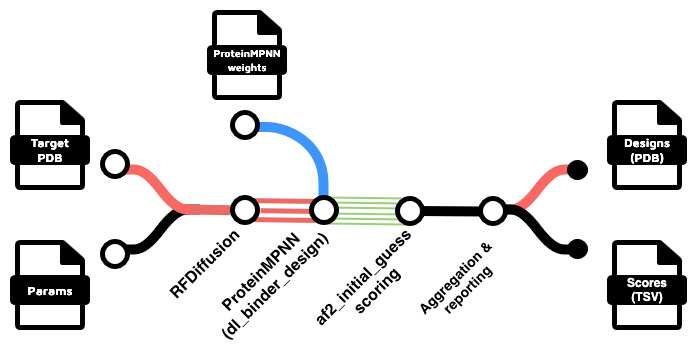

The diagram above was exported from draw.io. Its source (the exported page's mxGraphModel, read from the mxfile embedded in the PNG):
<mxGraphModel dx="1061" dy="761" grid="1" gridSize="10" guides="1" tooltips="1" connect="1" arrows="1" fold="1" page="1" pageScale="1" pageWidth="1169" pageHeight="827" math="0" shadow="0">
  <root>
    <mxCell id="WIyWlLk6GJQsqaUBKTNV-0" />
    <mxCell id="WIyWlLk6GJQsqaUBKTNV-1" parent="WIyWlLk6GJQsqaUBKTNV-0" />
    <mxCell id="YDYHEA4UP6jEJVcsjZxZ-3" value="" style="shape=stencil(nVTbboMwDP0aHhs5NiHwOLHtP1ibrtFoQIFe9vczJGiL2m5rrbxwbB/7OCYZ1cOu6U2G0Ay9WY8ZPWeIx8bb5q1lGNmzC6DMhWSDPKCngGIpcDIZ0GH03Yc52c0Ys6zbGW/HyUsvGTxxzHSoXnfOcUHbuSHx/PAzWWMd58I5kEEo8hkbCl898+/NaHyCZvj6b1qZ0MI9tFQzcksK1dvOm3ffHdzmajNb27ZhYr903DfTLC8ci3vfHc23lFzoIi/LiswKdDqt9PquV1tIW+tSUqCiosf51gcfupQhWYtCapCoIqW8ynnGCINQJbHF6AWWQqsK8zJGU0qiIBrGNFpqg5qtivaIAMkKiOcsUwEoSMkyX7ZlEYAgNCpQMhWwAgFASuWFTiUgCaZRUqedc/j9l7f8oOnt/UE1r/WNxeMn49bKzmkXOz+j4ZmZgS8=);whiteSpace=wrap;html=1;strokeWidth=10;fillColor=none;strokeColor=#000000;" parent="WIyWlLk6GJQsqaUBKTNV-1" vertex="1">
      <mxGeometry x="223" y="239.0000000000001" width="80" height="40" as="geometry" />
    </mxCell>
    <mxCell id="YDYHEA4UP6jEJVcsjZxZ-2" value="" style="shape=image;verticalLabelPosition=bottom;verticalAlign=top;imageAspect=0;aspect=fixed;image=data:image/svg+xml,(base64 omitted: 760 chars)" parent="WIyWlLk6GJQsqaUBKTNV-1" vertex="1">
      <mxGeometry x="203" y="269" width="30" height="30" as="geometry" />
    </mxCell>
    <mxCell id="YDYHEA4UP6jEJVcsjZxZ-4" value="" style="shape=stencil(nVTbboMwDP0aHhs5NiHwOLHtP1ibrtFoQIFe9vczJGiL2m5rrbxwbB/7OCYZ1cOu6U2G0Ay9WY8ZPWeIx8bb5q1lGNmzC6DMhWSDPKCngGIpcDIZ0GH03Yc52c0Ys6zbGW/HyUsvGTxxzHSoXnfOcUHbuSHx/PAzWWMd58I5kEEo8hkbCl898+/NaHyCZvj6b1qZ0MI9tFQzcksK1dvOm3ffHdzmajNb27ZhYr903DfTLC8ci3vfHc23lFzoIi/LiswKdDqt9PquV1tIW+tSUqCiosf51gcfupQhWYtCapCoIqW8ynnGCINQJbHF6AWWQqsK8zJGU0qiIBrGNFpqg5qtivaIAMkKiOcsUwEoSMkyX7ZlEYAgNCpQMhWwAgFASuWFTiUgCaZRUqedc/j9l7f8oOnt/UE1r/WNxeMn49bKzmkXOz+j4ZmZgS8=);whiteSpace=wrap;html=1;strokeWidth=10;fillColor=none;strokeColor=#fa6863;flipV=1;" parent="WIyWlLk6GJQsqaUBKTNV-1" vertex="1">
      <mxGeometry x="223" y="199" width="80" height="40" as="geometry" />
    </mxCell>
    <mxCell id="YDYHEA4UP6jEJVcsjZxZ-1" value="" style="shape=image;verticalLabelPosition=bottom;verticalAlign=top;imageAspect=0;aspect=fixed;image=data:image/svg+xml,(base64 omitted: 760 chars)" parent="WIyWlLk6GJQsqaUBKTNV-1" vertex="1">
      <mxGeometry x="203" y="179" width="30" height="30" as="geometry" />
    </mxCell>
    <mxCell id="YDYHEA4UP6jEJVcsjZxZ-6" value="" style="group" parent="WIyWlLk6GJQsqaUBKTNV-1" connectable="0" vertex="1">
      <mxGeometry x="113" y="130" width="80" height="90" as="geometry" />
    </mxCell>
    <mxCell id="YDYHEA4UP6jEJVcsjZxZ-7" value="" style="shape=image;aspect=fixed;image=data:image/svg+xml,(base64 omitted: 2400 chars);" parent="YDYHEA4UP6jEJVcsjZxZ-6" vertex="1">
      <mxGeometry width="80" height="90" as="geometry" />
    </mxCell>
    <mxCell id="YDYHEA4UP6jEJVcsjZxZ-8" value="&lt;font color=&quot;#ffffff&quot; face=&quot;Maven Pro&quot;&gt;&lt;b&gt;Target PDB&lt;/b&gt;&lt;/font&gt;" style="text;html=1;strokeColor=none;fillColor=none;align=center;verticalAlign=middle;whiteSpace=wrap;rounded=0;" parent="YDYHEA4UP6jEJVcsjZxZ-6" vertex="1">
      <mxGeometry x="10" y="35" width="60" height="30" as="geometry" />
    </mxCell>
    <mxCell id="YDYHEA4UP6jEJVcsjZxZ-9" value="" style="group" parent="WIyWlLk6GJQsqaUBKTNV-1" connectable="0" vertex="1">
      <mxGeometry x="113" y="270" width="80" height="90" as="geometry" />
    </mxCell>
    <mxCell id="YDYHEA4UP6jEJVcsjZxZ-10" value="" style="shape=image;aspect=fixed;image=data:image/svg+xml,(base64 omitted: 2400 chars);" parent="YDYHEA4UP6jEJVcsjZxZ-9" vertex="1">
      <mxGeometry width="80" height="90" as="geometry" />
    </mxCell>
    <mxCell id="YDYHEA4UP6jEJVcsjZxZ-11" value="&lt;font color=&quot;#ffffff&quot; face=&quot;Maven Pro&quot;&gt;&lt;b&gt;Params&lt;/b&gt;&lt;/font&gt;" style="text;html=1;strokeColor=none;fillColor=none;align=center;verticalAlign=middle;whiteSpace=wrap;rounded=0;" parent="YDYHEA4UP6jEJVcsjZxZ-9" vertex="1">
      <mxGeometry x="10" y="35" width="60" height="30" as="geometry" />
    </mxCell>
    <mxCell id="YDYHEA4UP6jEJVcsjZxZ-15" value="" style="endArrow=none;html=1;rounded=0;strokeWidth=10;strokeColor=#EA6B66;" parent="WIyWlLk6GJQsqaUBKTNV-1" target="YDYHEA4UP6jEJVcsjZxZ-14" edge="1">
      <mxGeometry width="50" height="50" relative="1" as="geometry">
        <mxPoint x="293" y="239" as="sourcePoint" />
        <mxPoint x="343" y="239" as="targetPoint" />
      </mxGeometry>
    </mxCell>
    <mxCell id="YDYHEA4UP6jEJVcsjZxZ-16" value="&lt;font style=&quot;font-size: 16px;&quot;&gt;&lt;b&gt;RFDiffusion&lt;/b&gt;&lt;/font&gt;" style="text;strokeColor=none;align=center;fillColor=none;html=1;verticalAlign=middle;whiteSpace=wrap;rounded=0;rotation=-45;" parent="WIyWlLk6GJQsqaUBKTNV-1" vertex="1">
      <mxGeometry x="253" y="279" width="110" height="30" as="geometry" />
    </mxCell>
    <mxCell id="YDYHEA4UP6jEJVcsjZxZ-20" value="" style="endArrow=none;html=1;rounded=0;strokeWidth=5;strokeColor=#EA6B66;" parent="WIyWlLk6GJQsqaUBKTNV-1" edge="1">
      <mxGeometry width="50" height="50" relative="1" as="geometry">
        <mxPoint x="343" y="230" as="sourcePoint" />
        <mxPoint x="423" y="231" as="targetPoint" />
      </mxGeometry>
    </mxCell>
    <mxCell id="YDYHEA4UP6jEJVcsjZxZ-23" value="" style="endArrow=none;html=1;rounded=0;strokeWidth=5;strokeColor=#EA6B66;" parent="WIyWlLk6GJQsqaUBKTNV-1" source="YDYHEA4UP6jEJVcsjZxZ-14" edge="1">
      <mxGeometry width="50" height="50" relative="1" as="geometry">
        <mxPoint x="343" y="239.5" as="sourcePoint" />
        <mxPoint x="423" y="241" as="targetPoint" />
      </mxGeometry>
    </mxCell>
    <mxCell id="YDYHEA4UP6jEJVcsjZxZ-24" value="" style="endArrow=none;html=1;rounded=0;strokeWidth=5;strokeColor=#EA6B66;" parent="WIyWlLk6GJQsqaUBKTNV-1" edge="1">
      <mxGeometry width="50" height="50" relative="1" as="geometry">
        <mxPoint x="343" y="249" as="sourcePoint" />
        <mxPoint x="423" y="250" as="targetPoint" />
      </mxGeometry>
    </mxCell>
    <mxCell id="YDYHEA4UP6jEJVcsjZxZ-26" value="&lt;div style=&quot;font-size: 16px;&quot;&gt;&lt;font style=&quot;font-size: 16px;&quot;&gt;&lt;b&gt;ProteinMPNN&lt;/b&gt;&lt;/font&gt;&lt;/div&gt;&lt;div style=&quot;font-size: 16px;&quot;&gt;&lt;font style=&quot;font-size: 16px;&quot;&gt;&lt;b&gt;(dl_binder_design)&lt;/b&gt;&lt;/font&gt;&lt;/div&gt;" style="text;strokeColor=none;align=center;fillColor=none;html=1;verticalAlign=middle;whiteSpace=wrap;rounded=0;rotation=-45;" parent="WIyWlLk6GJQsqaUBKTNV-1" vertex="1">
      <mxGeometry x="316" y="294" width="110" height="30" as="geometry" />
    </mxCell>
    <mxCell id="YDYHEA4UP6jEJVcsjZxZ-28" value="" style="endArrow=none;html=1;rounded=0;strokeWidth=2;strokeColor=#97D077;" parent="WIyWlLk6GJQsqaUBKTNV-1" edge="1">
      <mxGeometry width="50" height="50" relative="1" as="geometry">
        <mxPoint x="430" y="227" as="sourcePoint" />
        <mxPoint x="508" y="228" as="targetPoint" />
      </mxGeometry>
    </mxCell>
    <mxCell id="YDYHEA4UP6jEJVcsjZxZ-29" value="" style="endArrow=none;html=1;rounded=0;strokeWidth=2;strokeColor=#97D077;" parent="WIyWlLk6GJQsqaUBKTNV-1" edge="1">
      <mxGeometry width="50" height="50" relative="1" as="geometry">
        <mxPoint x="430" y="232" as="sourcePoint" />
        <mxPoint x="508" y="233" as="targetPoint" />
      </mxGeometry>
    </mxCell>
    <mxCell id="YDYHEA4UP6jEJVcsjZxZ-30" value="" style="endArrow=none;html=1;rounded=0;strokeWidth=2;strokeColor=#97D077;" parent="WIyWlLk6GJQsqaUBKTNV-1" edge="1">
      <mxGeometry width="50" height="50" relative="1" as="geometry">
        <mxPoint x="430" y="237" as="sourcePoint" />
        <mxPoint x="508" y="238" as="targetPoint" />
      </mxGeometry>
    </mxCell>
    <mxCell id="YDYHEA4UP6jEJVcsjZxZ-31" value="" style="endArrow=none;html=1;rounded=0;strokeWidth=2;strokeColor=#97D077;" parent="WIyWlLk6GJQsqaUBKTNV-1" edge="1">
      <mxGeometry width="50" height="50" relative="1" as="geometry">
        <mxPoint x="430" y="243" as="sourcePoint" />
        <mxPoint x="508" y="244" as="targetPoint" />
      </mxGeometry>
    </mxCell>
    <mxCell id="YDYHEA4UP6jEJVcsjZxZ-32" value="" style="endArrow=none;html=1;rounded=0;strokeWidth=2;strokeColor=#97D077;" parent="WIyWlLk6GJQsqaUBKTNV-1" edge="1">
      <mxGeometry width="50" height="50" relative="1" as="geometry">
        <mxPoint x="430" y="248" as="sourcePoint" />
        <mxPoint x="508" y="249" as="targetPoint" />
      </mxGeometry>
    </mxCell>
    <mxCell id="YDYHEA4UP6jEJVcsjZxZ-33" value="" style="endArrow=none;html=1;rounded=0;strokeWidth=2;strokeColor=#97D077;" parent="WIyWlLk6GJQsqaUBKTNV-1" edge="1">
      <mxGeometry width="50" height="50" relative="1" as="geometry">
        <mxPoint x="430" y="253" as="sourcePoint" />
        <mxPoint x="508" y="254" as="targetPoint" />
      </mxGeometry>
    </mxCell>
    <mxCell id="YDYHEA4UP6jEJVcsjZxZ-34" value="&lt;div style=&quot;font-size: 16px;&quot;&gt;&lt;font style=&quot;font-size: 16px;&quot;&gt;af2_initial_guess&lt;/font&gt;&lt;/div&gt;&lt;div style=&quot;font-size: 16px;&quot;&gt;&lt;font style=&quot;font-size: 16px;&quot;&gt;scoring&lt;/font&gt;&lt;/div&gt;" style="text;strokeColor=none;align=center;fillColor=none;html=1;verticalAlign=middle;whiteSpace=wrap;rounded=0;rotation=-45;fontStyle=1;fontSize=14;" parent="WIyWlLk6GJQsqaUBKTNV-1" vertex="1">
      <mxGeometry x="418" y="299" width="110" height="30" as="geometry" />
    </mxCell>
    <mxCell id="YDYHEA4UP6jEJVcsjZxZ-36" value="" style="endArrow=none;html=1;rounded=0;strokeWidth=10;strokeColor=#000000;" parent="WIyWlLk6GJQsqaUBKTNV-1" edge="1">
      <mxGeometry width="50" height="50" relative="1" as="geometry">
        <mxPoint x="518" y="240.5" as="sourcePoint" />
        <mxPoint x="588" y="241" as="targetPoint" />
      </mxGeometry>
    </mxCell>
    <mxCell id="YDYHEA4UP6jEJVcsjZxZ-37" value="&lt;div&gt;Aggregation &amp;amp;&lt;/div&gt;&lt;div&gt;reporting&lt;/div&gt;" style="text;strokeColor=none;align=center;fillColor=none;html=1;verticalAlign=middle;whiteSpace=wrap;rounded=0;rotation=-45;fontStyle=1;fontSize=14;" parent="WIyWlLk6GJQsqaUBKTNV-1" vertex="1">
      <mxGeometry x="510" y="299" width="110" height="30" as="geometry" />
    </mxCell>
    <mxCell id="YDYHEA4UP6jEJVcsjZxZ-27" value="" style="shape=image;verticalLabelPosition=bottom;verticalAlign=top;imageAspect=0;aspect=fixed;image=data:image/svg+xml,(base64 omitted: 760 chars)" parent="WIyWlLk6GJQsqaUBKTNV-1" vertex="1">
      <mxGeometry x="498" y="226" width="30" height="30" as="geometry" />
    </mxCell>
    <mxCell id="YDYHEA4UP6jEJVcsjZxZ-38" value="" style="endArrow=none;html=1;rounded=0;strokeWidth=5;strokeColor=#EA6B66;" parent="WIyWlLk6GJQsqaUBKTNV-1" target="YDYHEA4UP6jEJVcsjZxZ-14" edge="1">
      <mxGeometry width="50" height="50" relative="1" as="geometry">
        <mxPoint x="343" y="239.5" as="sourcePoint" />
        <mxPoint x="423" y="241" as="targetPoint" />
      </mxGeometry>
    </mxCell>
    <mxCell id="YDYHEA4UP6jEJVcsjZxZ-14" value="" style="shape=image;verticalLabelPosition=bottom;verticalAlign=top;imageAspect=0;aspect=fixed;image=data:image/svg+xml,(base64 omitted: 760 chars)" parent="WIyWlLk6GJQsqaUBKTNV-1" vertex="1">
      <mxGeometry x="333" y="225" width="30" height="30" as="geometry" />
    </mxCell>
    <mxCell id="YDYHEA4UP6jEJVcsjZxZ-39" value="" style="group" parent="WIyWlLk6GJQsqaUBKTNV-1" connectable="0" vertex="1">
      <mxGeometry x="710" y="130" width="80" height="90" as="geometry" />
    </mxCell>
    <mxCell id="YDYHEA4UP6jEJVcsjZxZ-40" value="" style="shape=image;aspect=fixed;image=data:image/svg+xml,(base64 omitted: 2400 chars);" parent="YDYHEA4UP6jEJVcsjZxZ-39" vertex="1">
      <mxGeometry width="80" height="90" as="geometry" />
    </mxCell>
    <mxCell id="YDYHEA4UP6jEJVcsjZxZ-41" value="&lt;div&gt;&lt;font color=&quot;#ffffff&quot; face=&quot;Maven Pro&quot;&gt;&lt;b&gt;Designs&lt;/b&gt;&lt;/font&gt;&lt;/div&gt;&lt;div&gt;&lt;font color=&quot;#ffffff&quot; face=&quot;Maven Pro&quot;&gt;&lt;b&gt;(PDB)&lt;/b&gt;&lt;/font&gt;&lt;/div&gt;" style="text;html=1;strokeColor=none;fillColor=none;align=center;verticalAlign=middle;whiteSpace=wrap;rounded=0;" parent="YDYHEA4UP6jEJVcsjZxZ-39" vertex="1">
      <mxGeometry x="10" y="35" width="60" height="30" as="geometry" />
    </mxCell>
    <mxCell id="YDYHEA4UP6jEJVcsjZxZ-42" value="" style="group" parent="WIyWlLk6GJQsqaUBKTNV-1" connectable="0" vertex="1">
      <mxGeometry x="710" y="270" width="80" height="90" as="geometry" />
    </mxCell>
    <mxCell id="YDYHEA4UP6jEJVcsjZxZ-43" value="" style="shape=image;aspect=fixed;image=data:image/svg+xml,(base64 omitted: 2400 chars);" parent="YDYHEA4UP6jEJVcsjZxZ-42" vertex="1">
      <mxGeometry width="80" height="90" as="geometry" />
    </mxCell>
    <mxCell id="YDYHEA4UP6jEJVcsjZxZ-44" value="&lt;div&gt;&lt;b&gt;&lt;font color=&quot;#ffffff&quot;&gt;Scores&lt;/font&gt;&lt;/b&gt;&lt;/div&gt;&lt;div&gt;&lt;b&gt;&lt;font color=&quot;#ffffff&quot;&gt;(TSV)&lt;/font&gt;&lt;/b&gt;&lt;/div&gt;" style="text;html=1;strokeColor=none;fillColor=none;align=center;verticalAlign=middle;whiteSpace=wrap;rounded=0;" parent="YDYHEA4UP6jEJVcsjZxZ-42" vertex="1">
      <mxGeometry x="10" y="35" width="60" height="30" as="geometry" />
    </mxCell>
    <mxCell id="YDYHEA4UP6jEJVcsjZxZ-46" value="" style="shape=stencil(nVTbboMwDP0aHhs5NiHwOLHtP1ibrtFoQIFe9vczJGiL2m5rrbxwbB/7OCYZ1cOu6U2G0Ay9WY8ZPWeIx8bb5q1lGNmzC6DMhWSDPKCngGIpcDIZ0GH03Yc52c0Ys6zbGW/HyUsvGTxxzHSoXnfOcUHbuSHx/PAzWWMd58I5kEEo8hkbCl898+/NaHyCZvj6b1qZ0MI9tFQzcksK1dvOm3ffHdzmajNb27ZhYr903DfTLC8ci3vfHc23lFzoIi/LiswKdDqt9PquV1tIW+tSUqCiosf51gcfupQhWYtCapCoIqW8ynnGCINQJbHF6AWWQqsK8zJGU0qiIBrGNFpqg5qtivaIAMkKiOcsUwEoSMkyX7ZlEYAgNCpQMhWwAgFASuWFTiUgCaZRUqedc/j9l7f8oOnt/UE1r/WNxeMn49bKzmkXOz+j4ZmZgS8=);whiteSpace=wrap;html=1;strokeWidth=10;fillColor=none;strokeColor=#fa6863;" parent="WIyWlLk6GJQsqaUBKTNV-1" vertex="1">
      <mxGeometry x="600" y="199.0000000000001" width="80" height="40" as="geometry" />
    </mxCell>
    <mxCell id="YDYHEA4UP6jEJVcsjZxZ-47" value="" style="shape=stencil(nVTbboMwDP0aHhs5NiHwOLHtP1ibrtFoQIFe9vczJGiL2m5rrbxwbB/7OCYZ1cOu6U2G0Ay9WY8ZPWeIx8bb5q1lGNmzC6DMhWSDPKCngGIpcDIZ0GH03Yc52c0Ys6zbGW/HyUsvGTxxzHSoXnfOcUHbuSHx/PAzWWMd58I5kEEo8hkbCl898+/NaHyCZvj6b1qZ0MI9tFQzcksK1dvOm3ffHdzmajNb27ZhYr903DfTLC8ci3vfHc23lFzoIi/LiswKdDqt9PquV1tIW+tSUqCiosf51gcfupQhWYtCapCoIqW8ynnGCINQJbHF6AWWQqsK8zJGU0qiIBrGNFpqg5qtivaIAMkKiOcsUwEoSMkyX7ZlEYAgNCpQMhWwAgFASuWFTiUgCaZRUqedc/j9l7f8oOnt/UE1r/WNxeMn49bKzmkXOz+j4ZmZgS8=);whiteSpace=wrap;html=1;strokeWidth=10;fillColor=none;strokeColor=#000000;flipV=1;" parent="WIyWlLk6GJQsqaUBKTNV-1" vertex="1">
      <mxGeometry x="600" y="239.0000000000001" width="80" height="40" as="geometry" />
    </mxCell>
    <mxCell id="YDYHEA4UP6jEJVcsjZxZ-35" value="" style="shape=image;verticalLabelPosition=bottom;verticalAlign=top;imageAspect=0;aspect=fixed;image=data:image/svg+xml,(base64 omitted: 760 chars)" parent="WIyWlLk6GJQsqaUBKTNV-1" vertex="1">
      <mxGeometry x="581" y="226" width="30" height="30" as="geometry" />
    </mxCell>
    <mxCell id="YDYHEA4UP6jEJVcsjZxZ-50" value="" style="ellipse;whiteSpace=wrap;html=1;fillColor=#000000;" parent="WIyWlLk6GJQsqaUBKTNV-1" vertex="1">
      <mxGeometry x="670" y="190" width="20" height="19" as="geometry" />
    </mxCell>
    <mxCell id="YDYHEA4UP6jEJVcsjZxZ-51" value="" style="ellipse;whiteSpace=wrap;html=1;fillColor=#000000;" parent="WIyWlLk6GJQsqaUBKTNV-1" vertex="1">
      <mxGeometry x="670" y="269" width="20" height="19" as="geometry" />
    </mxCell>
    <mxCell id="WYla9BNdnRVFEc4apRWi-0" value="" style="shape=stencil(vZXdcoMgEIWfhltGlkiSy45N34MaUpkacNAk5u2Dgqn1JzN1sDPeeJb9WM4yLKJJmfFCIIh4WYi0QvQdAVy5kfwztzLYSOZEYHgT7ygFp94m1bIy+lvc5LHyWVJlwsiqidIDit7smuajSaqVshtKrcpfkV7cwrhUNjeqHSxym9z9H4bYCYXd4iwqYVyAOBXBx1JyKCxZr+AnK3TNIzJZyWQczIyhzQFdXs3kf/J4u5rJ4cg/rPA2b1fymSzH0sQqc88fTU7aiC+jL+o4WcxJ5rl7ZV9UXPDm/R0FuvBZX0XfpOGliV750UFyqXoQhhlpBgEsQaUX4woi3jiKAfaEMQ8jA1oNk8Pn7uUYt8nMt76m06u9TPZ4t6HdPfnLmYfASXWuRVaf6ZKdyXP9bdNGF6RV3RxvhQc=);whiteSpace=wrap;html=1;strokeWidth=10;fillColor=none;strokeColor=#3d95fd;points=[[0,0,0,0,0],[1,1,0,0,0]];" vertex="1" parent="WIyWlLk6GJQsqaUBKTNV-1">
      <mxGeometry x="351" y="156.5" width="75" height="75" as="geometry" />
    </mxCell>
    <mxCell id="YDYHEA4UP6jEJVcsjZxZ-25" value="" style="shape=image;verticalLabelPosition=bottom;verticalAlign=top;imageAspect=0;aspect=fixed;image=data:image/svg+xml,(base64 omitted: 760 chars)" parent="WIyWlLk6GJQsqaUBKTNV-1" vertex="1">
      <mxGeometry x="412" y="225" width="30" height="30" as="geometry" />
    </mxCell>
    <mxCell id="WYla9BNdnRVFEc4apRWi-1" value="" style="shape=image;verticalLabelPosition=bottom;verticalAlign=top;imageAspect=0;aspect=fixed;image=data:image/svg+xml,(base64 omitted: 760 chars)" vertex="1" parent="WIyWlLk6GJQsqaUBKTNV-1">
      <mxGeometry x="333" y="140" width="30" height="30" as="geometry" />
    </mxCell>
    <mxCell id="WYla9BNdnRVFEc4apRWi-2" value="" style="group" connectable="0" vertex="1" parent="WIyWlLk6GJQsqaUBKTNV-1">
      <mxGeometry x="310" y="40" width="80" height="90" as="geometry" />
    </mxCell>
    <mxCell id="WYla9BNdnRVFEc4apRWi-3" value="" style="shape=image;aspect=fixed;image=data:image/svg+xml,(base64 omitted: 2400 chars);" vertex="1" parent="WYla9BNdnRVFEc4apRWi-2">
      <mxGeometry width="80" height="90" as="geometry" />
    </mxCell>
    <mxCell id="WYla9BNdnRVFEc4apRWi-4" value="&lt;div&gt;&lt;font style=&quot;font-size: 10px;&quot; color=&quot;#ffffff&quot; face=&quot;Maven Pro&quot;&gt;&lt;b&gt;ProteinMPNN&lt;/b&gt;&lt;/font&gt;&lt;/div&gt;&lt;div&gt;&lt;font style=&quot;font-size: 10px;&quot; color=&quot;#ffffff&quot; face=&quot;Maven Pro&quot;&gt;&lt;b&gt;weights&lt;/b&gt;&lt;/font&gt;&lt;/div&gt;" style="text;html=1;strokeColor=none;fillColor=none;align=center;verticalAlign=middle;whiteSpace=wrap;rounded=0;" vertex="1" parent="WYla9BNdnRVFEc4apRWi-2">
      <mxGeometry x="10" y="35" width="60" height="30" as="geometry" />
    </mxCell>
  </root>
</mxGraphModel>